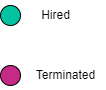

The diagram above was exported from draw.io. Its source (the exported page's mxGraphModel, read from the mxfile embedded in the PNG):
<mxGraphModel dx="1050" dy="522" grid="1" gridSize="10" guides="1" tooltips="1" connect="1" arrows="1" fold="1" page="1" pageScale="1" pageWidth="850" pageHeight="1100" math="0" shadow="0">
  <root>
    <mxCell id="0" />
    <mxCell id="1" parent="0" />
    <mxCell id="MiqG4kJJEt24OpW3kuiT-1" value="" style="ellipse;whiteSpace=wrap;html=1;aspect=fixed;gradientColor=none;fillStyle=solid;fillColor=#03C4A1;" vertex="1" parent="1">
      <mxGeometry x="180" y="120" width="20" height="20" as="geometry" />
    </mxCell>
    <mxCell id="MiqG4kJJEt24OpW3kuiT-2" value="" style="ellipse;whiteSpace=wrap;html=1;aspect=fixed;gradientColor=none;fillStyle=solid;fillColor=#c52a87;" vertex="1" parent="1">
      <mxGeometry x="180" y="180" width="20" height="20" as="geometry" />
    </mxCell>
    <mxCell id="MiqG4kJJEt24OpW3kuiT-4" value="Hired" style="text;html=1;align=center;verticalAlign=middle;resizable=0;points=[];autosize=1;strokeColor=none;fillColor=none;" vertex="1" parent="1">
      <mxGeometry x="210" y="115" width="50" height="30" as="geometry" />
    </mxCell>
    <mxCell id="MiqG4kJJEt24OpW3kuiT-6" value="Terminated" style="text;html=1;align=center;verticalAlign=middle;resizable=0;points=[];autosize=1;strokeColor=none;fillColor=none;" vertex="1" parent="1">
      <mxGeometry x="205" y="175" width="80" height="30" as="geometry" />
    </mxCell>
  </root>
</mxGraphModel>